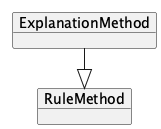

The diagram above was rendered by PlantUML. Its source (embedded in the PNG):
@startuml
!pragma layout elk
left to right direction

    object "ExplanationMethod" as ExplanationMethod {
    }
    object "RuleMethod" as RuleMethod
    ExplanationMethod --|> RuleMethod

@enduml